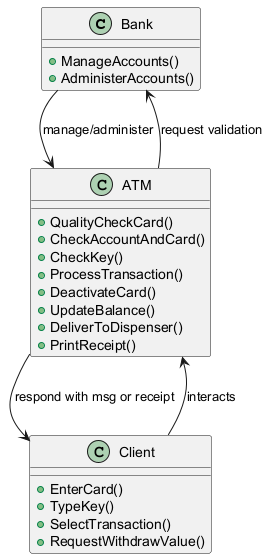

The diagram above was rendered by PlantUML. Its source (embedded in the PNG):
@startuml
class Bank {
  +ManageAccounts()
  +AdministerAccounts()
}

class Client {
  +EnterCard()
  +TypeKey()
  +SelectTransaction()
  +RequestWithdrawValue()
}

class ATM {
  +QualityCheckCard()
  +CheckAccountAndCard()
  +CheckKey()
  +ProcessTransaction()
  +DeactivateCard()
  +UpdateBalance()
  +DeliverToDispenser()
  +PrintReceipt()
}

Bank --> ATM : manage/administer
Client --> ATM : interacts
ATM --> Bank : request validation
ATM --> Client : respond with msg or receipt

@enduml